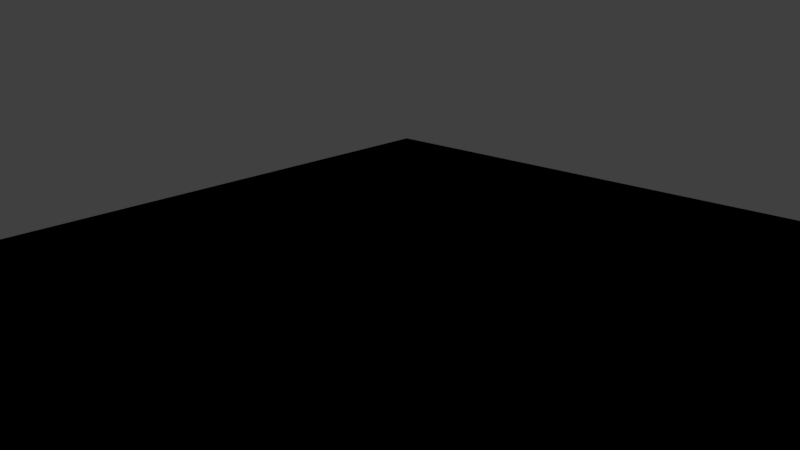 # Source: transparent_environment.blend  (saved by Blender 2.78.0; exported with 4.5.12 LTS)
import bpy
from mathutils import Matrix  # noqa: F401  (used for matrix-valued properties, if any)

bpy.ops.wm.read_factory_settings(use_empty=True)
scene = bpy.context.scene
scene.name = 'Scene'

# ---- collections
col_collection_1 = bpy.data.collections.new('Collection 1'); scene.collection.children.link(col_collection_1)

# ---- materials (node trees are filled in below, after node groups)
mat_mat_plane = bpy.data.materials.new('mat_plane')
mat_mat_plane.alpha_threshold = 0.0
mat_mat_plane.diffuse_color = (0.6201, 0.6201, 0.6201, 1.0)
mat_mat_plane.roughness = 0.5
mat_mat_plane.specular_intensity = 0.0

# ---- node groups
ng_b4w_smoothstep_040 = bpy.data.node_groups.new('B4W_SMOOTHSTEP.040', 'ShaderNodeTree')
_s = ng_b4w_smoothstep_040.interface.new_socket(name='Value', in_out='OUTPUT', socket_type='NodeSocketFloat')
_s.min_value = 0.0
_s.max_value = 0.0
_s = ng_b4w_smoothstep_040.interface.new_socket(name='Value', in_out='INPUT', socket_type='NodeSocketFloat')
_s.default_value = 0.5
_s.min_value = -1e+04
_s.max_value = 1e+04
_s = ng_b4w_smoothstep_040.interface.new_socket(name='Edge0', in_out='INPUT', socket_type='NodeSocketFloat')
_s.min_value = -1e+04
_s.max_value = 1e+04
_s = ng_b4w_smoothstep_040.interface.new_socket(name='Edge1', in_out='INPUT', socket_type='NodeSocketFloat')
_s.default_value = 1.0
_s.min_value = -1e+04
_s.max_value = 1e+04
_N = ng_b4w_smoothstep_040.nodes; _L = ng_b4w_smoothstep_040.links
n0 = _N.new('ShaderNodeMath'); n0.name = 'Math.007'; n0.location = (-760, -240)
n0.hide = True
n0.operation = 'SUBTRACT'
n1 = _N.new('ShaderNodeMath'); n1.name = 'Math.006'; n1.location = (-760, -200)
n1.hide = True
n1.operation = 'SUBTRACT'
n2 = _N.new('ShaderNodeMath'); n2.name = 'Math.008'; n2.location = (-640, -220)
n2.hide = True
n2.operation = 'DIVIDE'
n3 = _N.new('ShaderNodeMath'); n3.name = 'Math'; n3.location = (-520, -120)
n3.operation = 'MINIMUM'
n3.inputs[1].default_value = 1.0
n4 = _N.new('ShaderNodeMath'); n4.name = 'Math.004'; n4.location = (-140, -180)
n4.operation = 'MULTIPLY'
n4.inputs[1].default_value = 2.0
n5 = _N.new('ShaderNodeMath'); n5.name = 'Math.002'; n5.location = (-140, -20)
n5.operation = 'MULTIPLY'
n6 = _N.new('ShaderNodeMath'); n6.name = 'Math.005'; n6.location = (40, -180)
n6.operation = 'SUBTRACT'
n6.inputs[0].default_value = 3.0
n7 = _N.new('ShaderNodeMath'); n7.name = 'Math.003'; n7.location = (220, -60)
n7.operation = 'MULTIPLY'
n8 = _N.new('NodeGroupOutput'); n8.name = 'Group Output'; n8.location = (400, -60)
n9 = _N.new('ShaderNodeMath'); n9.name = 'Math.001'; n9.location = (-340, -120)
n9.operation = 'MAXIMUM'
n9.inputs[1].default_value = 0.0
n10 = _N.new('NodeGroupInput'); n10.name = 'Group Input'; n10.location = (-960, -160)
_L.new(n9.outputs[0], n5.inputs[0])
_L.new(n9.outputs[0], n5.inputs[1])
_L.new(n5.outputs[0], n7.inputs[0])
_L.new(n7.outputs[0], n8.inputs[0])
_L.new(n9.outputs[0], n4.inputs[0])
_L.new(n4.outputs[0], n6.inputs[1])
_L.new(n6.outputs[0], n7.inputs[1])
_L.new(n10.outputs[0], n1.inputs[0])
_L.new(n10.outputs[1], n1.inputs[1])
_L.new(n10.outputs[2], n0.inputs[0])
_L.new(n10.outputs[1], n0.inputs[1])
_L.new(n1.outputs[0], n2.inputs[0])
_L.new(n0.outputs[0], n2.inputs[1])
_L.new(n2.outputs[0], n3.inputs[0])
_L.new(n3.outputs[0], n9.inputs[0])
n8.is_active_output = True

# ---- material node trees
mat_mat_plane.use_nodes = True; mat_mat_plane.node_tree.nodes.clear()
_N = mat_mat_plane.node_tree.nodes; _L = mat_mat_plane.node_tree.links
n0 = _N.new('NodeUndefined'); n0.name = 'Geometry'; n0.location = (-696, 203)
n1 = _N.new('ShaderNodeVectorMath'); n1.name = 'Vector Math'; n1.location = (-426, 162)
n1.operation = 'CROSS_PRODUCT'
n1.inputs[1].default_value = (0.5, 0.0, 1.0)
n2 = _N.new('NodeUndefined'); n2.name = 'Material'; n2.location = (5, 323)
n2.inputs[0].default_value = (0.6201, 0.6201, 0.6201, 1.0)
n2.inputs[1].default_value = (1.0, 1.0, 1.0, 1.0)
n2.inputs[2].default_value = 0.8
n2.inputs[3].default_value = (0.0, 0.0, 0.0)
n3 = _N.new('NodeUndefined'); n3.name = 'Output'; n3.location = (451, 346)
n4 = _N.new('ShaderNodeGroup'); n4.name = 'Group'; n4.location = (-205, 171)
n4.node_tree = ng_b4w_smoothstep_040
n4.inputs[1].default_value = 0.2
n4.inputs[2].default_value = -0.1
n5 = _N.new('ShaderNodeVectorMath'); n5.name = 'Vector Math.001'; n5.location = (0, 0)
n5.operation = 'LENGTH'
_L.new(n0.outputs[0], n1.inputs[0])
_L.new(n4.outputs[0], n3.inputs[1])
_L.new(n2.outputs[0], n3.inputs[0])
_L.new(n5.outputs[1], n4.inputs[0])
_L.new(n1.outputs[0], n5.inputs[0])

# ---- world
world_world = bpy.data.worlds.new('World'); scene.world = world_world
world_world.color = (0.05088, 0.05088, 0.05088)
world_world.use_sun_shadow = False
world_world.sun_shadow_jitter_overblur = 0.0
world_world.cycles.sampling_method = 'MANUAL'

# ---- cameras
cam_cameraback = bpy.data.cameras.new('cameraBACK')
cam_cameraback.clip_end = 100.0
cam_cameraback.lens = 35.0
cam_cameraback.sensor_width = 32.0
cam_cameraback.sensor_height = 18.0
cam_cameraback.ortho_scale = 7.314
cam_cameraback.dof.focus_distance = 0.0
cam_cameraback.dof.aperture_fstop = 128.0
cam_camerafront = bpy.data.cameras.new('cameraFRONT')
cam_camerafront.clip_end = 100.0
cam_camerafront.lens = 35.0
cam_camerafront.sensor_width = 32.0
cam_camerafront.sensor_height = 18.0
cam_camerafront.ortho_scale = 7.314
cam_camerafront.dof.focus_distance = 0.0
cam_camerafront.dof.aperture_fstop = 128.0
cam_cameraleft = bpy.data.cameras.new('cameraLEFT')
cam_cameraleft.clip_end = 100.0
cam_cameraleft.lens = 35.0
cam_cameraleft.sensor_width = 32.0
cam_cameraleft.sensor_height = 18.0
cam_cameraleft.ortho_scale = 7.314
cam_cameraleft.dof.focus_distance = 0.0
cam_cameraleft.dof.aperture_fstop = 128.0
cam_cameraleftp = bpy.data.cameras.new('cameraLEFTp')
cam_cameraleftp.clip_end = 100.0
cam_cameraleftp.lens = 35.0
cam_cameraleftp.sensor_width = 32.0
cam_cameraleftp.sensor_height = 18.0
cam_cameraleftp.ortho_scale = 7.314
cam_cameraleftp.dof.focus_distance = 0.0
cam_cameraleftp.dof.aperture_fstop = 128.0
cam_cameraright = bpy.data.cameras.new('cameraRIGHT')
cam_cameraright.clip_end = 100.0
cam_cameraright.lens = 35.0
cam_cameraright.sensor_width = 32.0
cam_cameraright.sensor_height = 18.0
cam_cameraright.ortho_scale = 7.314
cam_cameraright.dof.focus_distance = 0.0
cam_cameraright.dof.aperture_fstop = 128.0
cam_camerarightp = bpy.data.cameras.new('cameraRIGHTp')
cam_camerarightp.clip_end = 100.0
cam_camerarightp.lens = 35.0
cam_camerarightp.sensor_width = 32.0
cam_camerarightp.sensor_height = 18.0
cam_camerarightp.ortho_scale = 7.314
cam_camerarightp.dof.focus_distance = 0.0
cam_camerarightp.dof.aperture_fstop = 128.0
cam_cameratop = bpy.data.cameras.new('cameraTOP')
cam_cameratop.clip_end = 100.0
cam_cameratop.lens = 35.0
cam_cameratop.sensor_width = 32.0
cam_cameratop.sensor_height = 18.0
cam_cameratop.ortho_scale = 7.314
cam_cameratop.dof.focus_distance = 0.0
cam_cameratop.dof.aperture_fstop = 128.0

# ---- lights
light_light_cameraback = bpy.data.lights.new('light_cameraBACK', 'SUN')
light_light_cameraback.transmission_factor = 0.0
light_light_cameraback.angle = 0.1993
light_light_cameraback.energy = 2.0
light_light_cameraback.shadow_buffer_clip_start = 0.5
light_light_cameraback.shadow_soft_size = 0.1
light_light_cameraback.shadow_cascade_max_distance = 1000.0
light_light_camerafront = bpy.data.lights.new('light_cameraFRONT', 'SUN')
light_light_camerafront.transmission_factor = 0.0
light_light_camerafront.angle = 0.1993
light_light_camerafront.energy = 2.0
light_light_camerafront.shadow_buffer_clip_start = 0.5
light_light_camerafront.shadow_soft_size = 0.1
light_light_camerafront.shadow_cascade_max_distance = 1000.0
light_light_cameraleft = bpy.data.lights.new('light_cameraLEFT', 'SUN')
light_light_cameraleft.transmission_factor = 0.0
light_light_cameraleft.angle = 0.1993
light_light_cameraleft.energy = 2.0
light_light_cameraleft.shadow_buffer_clip_start = 0.5
light_light_cameraleft.shadow_soft_size = 0.1
light_light_cameraleft.shadow_cascade_max_distance = 1000.0
light_light_cameraleftp = bpy.data.lights.new('light_cameraLEFTp', 'SUN')
light_light_cameraleftp.transmission_factor = 0.0
light_light_cameraleftp.angle = 0.1993
light_light_cameraleftp.energy = 2.0
light_light_cameraleftp.shadow_buffer_clip_start = 0.5
light_light_cameraleftp.shadow_soft_size = 0.1
light_light_cameraleftp.shadow_cascade_max_distance = 1000.0
light_light_cameraright = bpy.data.lights.new('light_cameraRIGHT', 'SUN')
light_light_cameraright.transmission_factor = 0.0
light_light_cameraright.angle = 0.1993
light_light_cameraright.energy = 2.0
light_light_cameraright.shadow_buffer_clip_start = 0.5
light_light_cameraright.shadow_soft_size = 0.1
light_light_cameraright.shadow_cascade_max_distance = 1000.0
light_light_camerarightp = bpy.data.lights.new('light_cameraRIGHTp', 'SUN')
light_light_camerarightp.transmission_factor = 0.0
light_light_camerarightp.angle = 0.1993
light_light_camerarightp.energy = 2.0
light_light_camerarightp.shadow_buffer_clip_start = 0.5
light_light_camerarightp.shadow_soft_size = 0.1
light_light_camerarightp.shadow_cascade_max_distance = 1000.0
light_light_cameratop = bpy.data.lights.new('light_cameraTOP', 'SUN')
light_light_cameratop.transmission_factor = 0.0
light_light_cameratop.angle = 0.1993
light_light_cameratop.energy = 2.0
light_light_cameratop.shadow_buffer_clip_start = 0.5
light_light_cameratop.shadow_soft_size = 0.1
light_light_cameratop.shadow_cascade_max_distance = 1000.0
light_light_1 = bpy.data.lights.new('light_1', 'POINT')
light_light_1.transmission_factor = 0.0
light_light_1.cutoff_distance = 50.0
light_light_1.use_shadow = False
light_light_1.energy = 50.0
light_light_1.shadow_buffer_clip_start = 1.0
light_light_1.shadow_soft_size = 0.1
light_light_1.shadow_maximum_resolution = 0.006
light_light_1.use_absolute_resolution = True
light_light_2 = bpy.data.lights.new('light_2', 'POINT')
light_light_2.transmission_factor = 0.0
light_light_2.cutoff_distance = 50.0
light_light_2.use_shadow = False
light_light_2.energy = 50.0
light_light_2.shadow_buffer_clip_start = 1.0
light_light_2.shadow_soft_size = 0.1
light_light_2.shadow_maximum_resolution = 0.006
light_light_2.use_absolute_resolution = True
light_light_3 = bpy.data.lights.new('light_3', 'POINT')
light_light_3.transmission_factor = 0.0
light_light_3.cutoff_distance = 50.0
light_light_3.use_shadow = False
light_light_3.energy = 100.0
light_light_3.shadow_buffer_clip_start = 1.0
light_light_3.shadow_soft_size = 0.1
light_light_3.shadow_maximum_resolution = 0.006
light_light_3.use_absolute_resolution = True
light_light_4 = bpy.data.lights.new('light_4', 'POINT')
light_light_4.transmission_factor = 0.0
light_light_4.cutoff_distance = 50.0
light_light_4.use_shadow = False
light_light_4.energy = 50.0
light_light_4.shadow_buffer_clip_start = 1.0
light_light_4.shadow_soft_size = 0.1
light_light_4.shadow_maximum_resolution = 0.006
light_light_4.use_absolute_resolution = True
light_light_5 = bpy.data.lights.new('light_5', 'POINT')
light_light_5.transmission_factor = 0.0
light_light_5.cutoff_distance = 50.0
light_light_5.use_shadow = False
light_light_5.energy = 50.0
light_light_5.shadow_buffer_clip_start = 1.0
light_light_5.shadow_soft_size = 0.1
light_light_5.shadow_maximum_resolution = 0.006
light_light_5.use_absolute_resolution = True

# ---- meshes
me_plane = bpy.data.meshes.new('Plane')
me_plane.from_pydata([(-0.3415, -0.3145, -4.885e-05), (0.3353, -0.3145, -4.885e-05), (-0.3415, 0.3623, -4.885e-05), (0.3353, 0.3623, -4.885e-05)], [], [(0, 1, 3, 2)])
_uv = me_plane.uv_layers.new(name='UVMap')
_uv.uv.foreach_set('vector', [0.0001, 9.998e-05, 0.9999, 9.998e-05, 0.9999, 0.9999, 9.998e-05, 0.9999])
me_plane.materials.append(mat_mat_plane)
me_plane.use_remesh_preserve_volume = False
me_plane.use_remesh_preserve_attributes = False
me_plane.use_mirror_vertex_groups = False
me_plane.update()

# ---- objects
ob_cameraback = bpy.data.objects.new('cameraBACK', cam_cameraback)
ob_light_cameraback = bpy.data.objects.new('light_cameraBACK', light_light_cameraback)
ob_camerafront = bpy.data.objects.new('cameraFRONT', cam_camerafront)
ob_light_camerafront = bpy.data.objects.new('light_cameraFRONT', light_light_camerafront)
ob_cameraleft = bpy.data.objects.new('cameraLEFT', cam_cameraleft)
ob_light_cameraleft = bpy.data.objects.new('light_cameraLEFT', light_light_cameraleft)
ob_cameraleftp = bpy.data.objects.new('cameraLEFTp', cam_cameraleftp)
ob_light_cameraleftp = bpy.data.objects.new('light_cameraLEFTp', light_light_cameraleftp)
ob_cameraright = bpy.data.objects.new('cameraRIGHT', cam_cameraright)
ob_light_cameraright = bpy.data.objects.new('light_cameraRIGHT', light_light_cameraright)
ob_camerarightp = bpy.data.objects.new('cameraRIGHTp', cam_camerarightp)
ob_light_camerarightp = bpy.data.objects.new('light_cameraRIGHTp', light_light_camerarightp)
ob_cameratop = bpy.data.objects.new('cameraTOP', cam_cameratop)
ob_light_cameratop = bpy.data.objects.new('light_cameraTOP', light_light_cameratop)
ob_light_1 = bpy.data.objects.new('light_1', light_light_1)
ob_light_2 = bpy.data.objects.new('light_2', light_light_2)
ob_light_3 = bpy.data.objects.new('light_3', light_light_3)
ob_light_4 = bpy.data.objects.new('light_4', light_light_4)
ob_light_5 = bpy.data.objects.new('light_5', light_light_5)
ob_plane = bpy.data.objects.new('Plane', me_plane)

# ---- transforms, parenting, visibility, modifiers, constraints
ob_cameraback.location = (-0.0001547, 0.6114, 0.07046)
ob_cameraback.rotation_euler = (1.566, 0.01003, -3.16)
ob_cameraback.scale = (1.141, 1.141, 1.141)
ob_cameraback.lock_rotations_4d = False
ob_cameraback.empty_display_type = 'ARROWS'
ob_cameraback.color = (0.0, 0.0, 0.0, 0.0)
ob_cameraback.display_type = 'WIRE'
ob_cameraback.lineart.crease_threshold = 0.0
ob_light_cameraback.parent = ob_cameraback
ob_light_cameraback.matrix_parent_inverse = Matrix(((-0.9998, 0.01886, -0.01003, -0.009622), (-0.01012, -0.004739, 0.9999, -0.05923), (0.01881, 0.9998, 0.004929, -0.5361), (0.0, 0.0, 0.0, 1.0)))
ob_light_cameraback.location = (0.6006, 0.01915, 1.355)
ob_light_cameraback.rotation_euler = (1.265e-08, 0.4178, 5.965e-08)
ob_light_cameraback.lineart.crease_threshold = 0.0
ob_camerafront.location = (-0.01438, -0.5242, 0.2329)
ob_camerafront.rotation_euler = (1.242, 0.009506, -0.01828)
ob_camerafront.scale = (1.025, 1.025, 1.025)
ob_camerafront.lock_rotations_4d = False
ob_camerafront.empty_display_type = 'ARROWS'
ob_camerafront.color = (0.0, 0.0, 0.0, 0.0)
ob_camerafront.display_type = 'WIRE'
ob_camerafront.lineart.crease_threshold = 0.0
ob_light_camerafront.parent = ob_camerafront
ob_light_camerafront.matrix_parent_inverse = Matrix(((0.9998, -0.01828, -0.009506, -0.007947), (0.0149, 0.3225, 0.9465, -0.03522), (-0.01424, -0.9464, 0.3227, -0.4827), (0.0, 0.0, 0.0, 1.0)))
ob_light_camerafront.location = (0.6006, 0.01915, 1.355)
ob_light_camerafront.rotation_euler = (1.265e-08, 0.4178, 5.965e-08)
ob_light_camerafront.lineart.crease_threshold = 0.0
ob_cameraleft.location = (0.5378, -0.000743, 0.1184)
ob_cameraleft.rotation_euler = (1.504, 0.008841, -4.732)
ob_cameraleft.lock_rotations_4d = False
ob_cameraleft.empty_display_type = 'ARROWS'
ob_cameraleft.color = (0.0, 0.0, 0.0, 0.0)
ob_cameraleft.display_type = 'WIRE'
ob_cameraleft.lineart.crease_threshold = 0.0
ob_light_cameraleft.parent = ob_cameraleft
ob_light_cameraleft.matrix_parent_inverse = Matrix(((0.01944, 0.9998, -0.008841, -0.008898), (-0.06655, 0.01012, 0.9977, -0.05599), (0.9976, -0.01881, 0.06673, -0.5427), (0.0, 0.0, 0.0, 1.0)))
ob_light_cameraleft.location = (0.6006, 0.01915, 1.355)
ob_light_cameraleft.rotation_euler = (1.265e-08, 0.4178, 5.965e-08)
ob_light_cameraleft.lineart.crease_threshold = 0.0
ob_cameraleftp.location = (-0.3439, -0.3954, 0.2332)
ob_cameraleftp.rotation_euler = (1.242, 0.009506, -0.8037)
ob_cameraleftp.scale = (1.095, 1.095, 1.095)
ob_cameraleftp.lock_rotations_4d = False
ob_cameraleftp.empty_display_type = 'ARROWS'
ob_cameraleftp.color = (0.0, 0.0, 0.0, 0.0)
ob_cameraleftp.display_type = 'WIRE'
ob_cameraleftp.lineart.crease_threshold = 0.0
ob_light_cameraleftp.parent = ob_cameraleftp
ob_light_cameraleftp.matrix_parent_inverse = Matrix(((0.694, -0.7199, -0.009506, -0.007883), (0.2386, 0.2175, 0.9465, -0.04166), (-0.6793, -0.6591, 0.3227, -0.4849), (0.0, 0.0, 0.0, 1.0)))
ob_light_cameraleftp.location = (0.6006, 0.01915, 1.355)
ob_light_cameraleftp.rotation_euler = (1.265e-08, 0.4178, 5.965e-08)
ob_light_cameraleftp.lineart.crease_threshold = 0.0
ob_cameraright.location = (-0.506, 0.01682, 0.1187)
ob_cameraright.rotation_euler = (1.504, 0.008841, -7.873)
ob_cameraright.lock_rotations_4d = False
ob_cameraright.empty_display_type = 'ARROWS'
ob_cameraright.color = (0.0, 0.0, 0.0, 0.0)
ob_cameraright.display_type = 'WIRE'
ob_cameraright.lineart.crease_threshold = 0.0
ob_light_cameraright.parent = ob_cameraright
ob_light_cameraright.matrix_parent_inverse = Matrix(((-0.01944, -0.9998, -0.008841, 0.007788), (0.06655, -0.01012, 0.9977, -0.05794), (-0.9976, 0.01881, 0.06673, -0.5113), (0.0, 0.0, 0.0, 1.0)))
ob_light_cameraright.location = (0.6006, 0.01915, 1.355)
ob_light_cameraright.rotation_euler = (1.265e-08, 0.4178, 5.965e-08)
ob_light_cameraright.lineart.crease_threshold = 0.0
ob_camerarightp.location = (0.371, -0.3852, 0.2418)
ob_camerarightp.rotation_euler = (1.242, 0.009506, 0.7671)
ob_camerarightp.scale = (1.184, 1.184, 1.184)
ob_camerarightp.lock_rotations_4d = False
ob_camerarightp.empty_display_type = 'ARROWS'
ob_camerarightp.color = (0.0, 0.0, 0.0, 0.0)
ob_camerarightp.display_type = 'WIRE'
ob_camerarightp.lineart.crease_threshold = 0.0
ob_light_camerarightp.parent = ob_camerarightp
ob_light_camerarightp.matrix_parent_inverse = Matrix(((0.7199, 0.694, -0.009506, -0.007883), (-0.2175, 0.2386, 0.9465, -0.04166), (0.6591, -0.6793, 0.3227, -0.4849), (0.0, 0.0, 0.0, 1.0)))
ob_light_camerarightp.location = (0.6006, 0.01915, 1.355)
ob_light_camerarightp.rotation_euler = (1.265e-08, 0.4178, 5.965e-08)
ob_light_camerarightp.lineart.crease_threshold = 0.0
ob_cameratop.location = (0.002481, 0.01433, 0.4982)
ob_cameratop.rotation_euler = (-0.001346, -0.01882, -7.864)
ob_cameratop.lock_rotations_4d = False
ob_cameratop.empty_display_type = 'ARROWS'
ob_cameratop.color = (0.0, 0.0, 0.0, 0.0)
ob_cameratop.display_type = 'WIRE'
ob_cameratop.lineart.crease_threshold = 0.0
ob_light_cameratop.parent = ob_cameratop
ob_light_cameratop.matrix_parent_inverse = Matrix(((-0.01009, -0.9998, 0.01882, 0.004979), (0.9999, -0.01012, -0.001346, -0.001666), (0.001536, 0.01881, 0.9998, -0.4983), (0.0, 0.0, 0.0, 1.0)))
ob_light_cameratop.location = (0.6006, 0.01915, 1.355)
ob_light_cameratop.rotation_euler = (1.265e-08, 0.4178, 5.965e-08)
ob_light_cameratop.lineart.crease_threshold = 0.0
ob_light_1.location = (-0.8746, 0.1463, -0.2095)
ob_light_1.lineart.crease_threshold = 0.0
ob_light_2.location = (-0.8746, -3.132, 1.314)
ob_light_2.lineart.crease_threshold = 0.0
ob_light_3.location = (1.125, 0.2907, -0.2453)
ob_light_3.lineart.crease_threshold = 0.0
ob_light_4.location = (0.1614, 0.3014, -0.1043)
ob_light_4.lineart.crease_threshold = 0.0
ob_light_5.location = (1.125, -2.987, 1.278)
ob_light_5.lineart.crease_threshold = 0.0
ob_plane.location = (0.0, 0.0, 0.0)
ob_plane.lineart.crease_threshold = 0.0
_c = ob_plane.constraints.new('LOCKED_TRACK'); _c.name = 'REFLECTION PLANE'
_c.mute = True
_c.enabled = False

# ---- collection membership
col_collection_1.objects.link(ob_cameraback)
col_collection_1.objects.link(ob_light_cameraback)
col_collection_1.objects.link(ob_camerafront)
col_collection_1.objects.link(ob_light_camerafront)
col_collection_1.objects.link(ob_cameraleft)
col_collection_1.objects.link(ob_light_cameraleft)
col_collection_1.objects.link(ob_cameraleftp)
col_collection_1.objects.link(ob_light_cameraleftp)
col_collection_1.objects.link(ob_cameraright)
col_collection_1.objects.link(ob_light_cameraright)
col_collection_1.objects.link(ob_camerarightp)
col_collection_1.objects.link(ob_light_camerarightp)
col_collection_1.objects.link(ob_cameratop)
col_collection_1.objects.link(ob_light_cameratop)
col_collection_1.objects.link(ob_light_1)
col_collection_1.objects.link(ob_light_2)
col_collection_1.objects.link(ob_light_3)
col_collection_1.objects.link(ob_light_4)
col_collection_1.objects.link(ob_light_5)
col_collection_1.objects.link(ob_plane)

# ---- scene / render settings (as saved in the file)
scene.camera = ob_camerarightp
scene.frame_start = 1; scene.frame_end = 250; scene.frame_set(1)
scene.render.engine = 'BLENDER_EEVEE_NEXT'
scene.render.resolution_percentage = 50
scene.render.dither_intensity = 0.0
scene.cycles.use_denoising = False
scene.cycles.samples = 128
scene.cycles.sampling_pattern = 'TABULATED_SOBOL'
scene.cycles.light_sampling_threshold = 0.0
scene.cycles.use_adaptive_sampling = False
scene.cycles.use_light_tree = False
scene.cycles.blur_glossy = 0.0
scene.cycles.sample_clamp_indirect = 0.0
scene.view_settings.view_transform = 'Standard'
bpy.context.view_layer.update()
